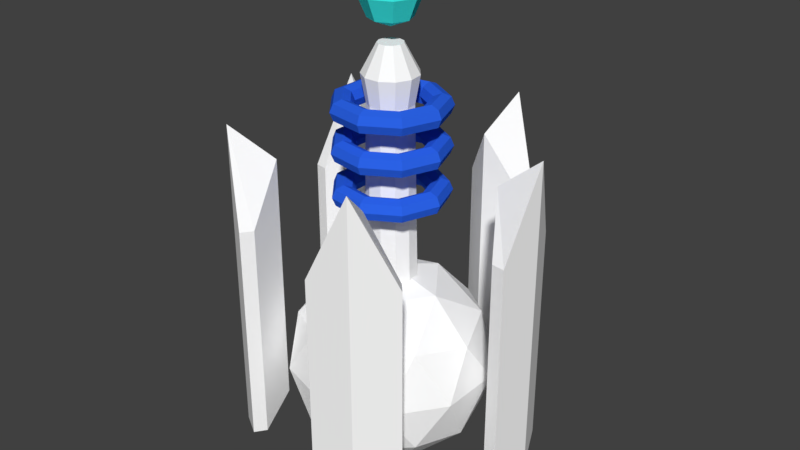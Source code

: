 # Source: Shield1.blend  (saved by Blender 2.78.0; exported with 4.5.12 LTS)
import bpy
from mathutils import Matrix  # noqa: F401  (used for matrix-valued properties, if any)

bpy.ops.wm.read_factory_settings(use_empty=True)
scene = bpy.context.scene
scene.name = 'Scene'

# ---- collections
col_collection_1 = bpy.data.collections.new('Collection 1'); scene.collection.children.link(col_collection_1)

# ---- materials (node trees are filled in below, after node groups)
mat_shield1 = bpy.data.materials.new('Shield1')
mat_shield1.alpha_threshold = 0.0
mat_shield1.use_transparent_shadow = False
mat_shield1.diffuse_color = (1.0, 1.0, 1.0, 1.0)
mat_shield1.roughness = 0.5
mat_shieldball = bpy.data.materials.new('ShieldBall')
mat_shieldball.alpha_threshold = 0.0
mat_shieldball.use_transparent_shadow = False
mat_shieldball.diffuse_color = (0.02469, 0.1241, 0.8, 1.0)
mat_shieldball.roughness = 0.5
mat_shieldball2 = bpy.data.materials.new('ShieldBall2')
mat_shieldball2.alpha_threshold = 0.0
mat_shieldball2.use_transparent_shadow = False
mat_shieldball2.diffuse_color = (0.04293, 0.8, 0.7547, 1.0)
mat_shieldball2.roughness = 0.5

# ---- material node trees

# ---- world
world_world = bpy.data.worlds.new('World'); scene.world = world_world
world_world.color = (0.05088, 0.05088, 0.05088)
world_world.use_sun_shadow = False
world_world.sun_shadow_jitter_overblur = 0.0
world_world.cycles.sampling_method = 'MANUAL'

# ---- meshes
me_cylinder_001 = bpy.data.meshes.new('Cylinder.001')
me_cylinder_001.from_pydata([(0.3832, 1.141e-07, 1.221), (0.3608, 1.141e-07, 1.275), (0.3066, 1.141e-07, 1.297), (0.2524, 1.141e-07, 1.275), (0.2299, 1.141e-07, 1.221), (0.2524, 1.141e-07, 1.166), (0.3066, 1.141e-07, 1.144), (0.3608, 1.141e-07, 1.166), (0.2936, 0.2463, 1.221), (0.2764, 0.2319, 1.275), (0.2349, 0.1971, 1.297), (0.1933, 0.1622, 1.275), (0.1761, 0.1478, 1.221), (0.1933, 0.1622, 1.166), (0.2349, 0.1971, 1.144), (0.2764, 0.2319, 1.166), (0.06655, 0.3774, 1.221), (0.06265, 0.3553, 1.275), (0.05324, 0.3019, 1.297), (0.04383, 0.2485, 1.275), (0.03993, 0.2264, 1.221), (0.04383, 0.2485, 1.166), (0.05324, 0.3019, 1.144), (0.06265, 0.3553, 1.166), (-0.1916, 0.3319, 1.221), (-0.1804, 0.3124, 1.275), (-0.1533, 0.2655, 1.297), (-0.1262, 0.2186, 1.275), (-0.115, 0.1991, 1.221), (-0.1262, 0.2186, 1.166), (-0.1533, 0.2655, 1.144), (-0.1804, 0.3124, 1.166), (-0.3601, 0.1311, 1.221), (-0.339, 0.1234, 1.275), (-0.2881, 0.1049, 1.297), (-0.2372, 0.08632, 1.275), (-0.2161, 0.07864, 1.221), (-0.2372, 0.08632, 1.166), (-0.2881, 0.1049, 1.144), (-0.339, 0.1234, 1.166), (-0.3601, -0.1311, 1.221), (-0.339, -0.1234, 1.275), (-0.2881, -0.1049, 1.297), (-0.2372, -0.08632, 1.275), (-0.2161, -0.07864, 1.221), (-0.2372, -0.08632, 1.166), (-0.2881, -0.1049, 1.144), (-0.339, -0.1234, 1.166), (-0.1916, -0.3319, 1.221), (-0.1804, -0.3124, 1.275), (-0.1533, -0.2655, 1.297), (-0.1262, -0.2186, 1.275), (-0.115, -0.1991, 1.221), (-0.1262, -0.2186, 1.166), (-0.1533, -0.2655, 1.144), (-0.1804, -0.3124, 1.166), (0.06655, -0.3774, 1.221), (0.06265, -0.3553, 1.275), (0.05324, -0.3019, 1.297), (0.04383, -0.2485, 1.275), (0.03993, -0.2264, 1.221), (0.04383, -0.2485, 1.166), (0.05324, -0.3019, 1.144), (0.06265, -0.3553, 1.166), (0.2936, -0.2463, 1.221), (0.2764, -0.2319, 1.275), (0.2349, -0.1971, 1.297), (0.1933, -0.1622, 1.275), (0.1761, -0.1478, 1.221), (0.1933, -0.1622, 1.166), (0.2349, -0.1971, 1.144), (0.2764, -0.2319, 1.166), (-1.385e-09, 0.1827, -0.4991), (-4.337e-09, 0.08263, 1.612), (0.0988, 0.1537, -0.4991), (0.04467, 0.06951, 1.612), (0.1662, 0.07591, -0.4991), (0.07516, 0.03432, 1.612), (0.1809, -0.02601, -0.4991), (0.08179, -0.01176, 1.612), (0.1381, -0.1197, -0.4991), (0.06245, -0.05411, 1.612), (0.05148, -0.1753, -0.4991), (0.02328, -0.07928, 1.612), (-0.05148, -0.1753, -0.4991), (-0.02328, -0.07928, 1.612), (-0.1381, -0.1197, -0.4991), (-0.06245, -0.05411, 1.612), (-0.1809, -0.02601, -0.4991), (-0.08179, -0.01176, 1.612), (-0.1662, 0.07591, -0.4991), (-0.07516, 0.03432, 1.612), (-0.0988, 0.1537, -0.4991), (-0.04467, 0.06951, 1.612), (-5.618e-09, 8.551e-11, -1.244), (0.4996, -0.363, -0.8626), (-0.1908, -0.5873, -0.8626), (-0.6175, 8.551e-11, -0.8626), (-0.1908, 0.5873, -0.8626), (0.4996, 0.363, -0.8626), (0.1908, -0.5873, -0.245), (-0.4996, -0.363, -0.245), (-0.4996, 0.363, -0.245), (0.1908, 0.5873, -0.245), (0.6175, 8.551e-11, -0.245), (-5.618e-09, 8.551e-11, 0.1366), (-0.1122, -0.3452, -1.141), (0.2937, -0.2133, -1.141), (0.1815, -0.5586, -0.9168), (0.5873, 8.551e-11, -0.9168), (0.2937, 0.2133, -1.141), (-0.363, 8.551e-11, -1.141), (-0.4751, -0.3452, -0.9168), (-0.1122, 0.3452, -1.141), (-0.4751, 0.3452, -0.9168), (0.1815, 0.5586, -0.9168), (0.6566, -0.2133, -0.5538), (0.6566, 0.2133, -0.5538), (-5.618e-09, -0.6904, -0.5538), (0.4058, -0.5586, -0.5538), (-0.6566, -0.2133, -0.5538), (-0.4058, -0.5586, -0.5538), (-0.4058, 0.5586, -0.5538), (-0.6566, 0.2133, -0.5538), (0.4058, 0.5586, -0.5538), (-5.618e-09, 0.6904, -0.5538), (0.4751, -0.3452, -0.1908), (-0.1815, -0.5586, -0.1908), (-0.5873, 8.551e-11, -0.1908), (-0.1815, 0.5586, -0.1908), (0.4751, 0.3452, -0.1908), (0.1122, -0.3452, 0.03352), (0.363, 8.551e-11, 0.03352), (-0.2937, -0.2133, 0.03352), (-0.2937, 0.2133, 0.03352), (0.1122, 0.3452, 0.03352), (-0.02791, 0.9795, -1.0), (-0.02791, 0.9795, 0.496), (0.5127, 0.8207, -1.0), (0.5127, 0.8207, 0.496), (0.8775, 0.4144, -1.0), (0.8775, 0.4144, 0.496), (0.9577, -0.1433, -1.0), (0.9577, -0.1433, 0.496), (0.6729, -0.7004, -1.0), (0.6729, -0.7004, 0.496), (0.1655, -0.9455, -1.0), (0.1655, -0.9455, 0.496), (-0.5382, -0.79, -1.0), (-0.5382, -0.79, 0.496), (-0.8835, -0.3447, -1.0), (-0.8835, -0.3447, 0.496), (0.3311, -0.6359, -0.8604), (0.3311, -0.6359, 0.8604), (-0.8807, 0.2566, -1.0), (-0.8807, 0.2566, 0.496), (-0.6117, 0.7517, -1.0), (-0.6117, 0.7517, 0.496), (-0.02791, 0.8877, -1.0), (0.4631, 0.7436, -1.0), (0.4631, 0.7436, 0.496), (-0.02791, 0.8877, 0.496), (0.7941, 0.3763, -1.0), (0.7941, 0.3763, 0.496), (0.8669, -0.1303, -1.0), (0.8669, -0.1303, 0.496), (0.6113, -0.6324, -1.0), (0.6113, -0.6324, 0.496), (0.1505, -0.855, -1.0), (0.1505, -0.855, 0.496), (-0.4845, -0.7156, -1.0), (-0.4845, -0.7156, 0.496), (-0.798, -0.3112, -1.0), (-0.798, -0.3112, 0.496), (0.4542, -0.8985, 1.089), (0.4542, -0.8985, -1.089), (-0.791, 0.2373, -1.0), (-0.791, 0.2373, 0.496), (-0.5467, 0.687, -1.0), (-0.5467, 0.687, 0.496), (0.9967, 0.1449, -1.089), (0.9967, 0.1449, 1.089), (0.7179, 0.1098, -0.8604), (0.7179, 0.1098, 0.8604), (0.2617, 0.9772, -1.089), (0.2617, 0.9772, 1.089), (0.1905, 0.7058, -0.8604), (0.1905, 0.7058, 0.8604), (-0.8145, 0.5462, -1.089), (-0.8145, 0.5462, 1.089), (-0.5722, 0.4016, -0.8604), (-0.5722, 0.4016, 0.8604), (-0.7759, -0.6202, -1.089), (-0.7759, -0.6202, 1.089), (-0.5484, -0.4377, -0.8604), (-0.5484, -0.4377, 0.8604), (0.1381, -0.1197, 1.425), (0.05148, -0.1753, 1.425), (-0.05148, -0.1753, 1.425), (-0.1381, -0.1197, 1.425), (-0.1809, -0.02601, 1.425), (-0.1662, 0.07591, 1.425), (0.09895, 0.09895, 2.041), (0.1399, 0.1399, 1.902), (0.09895, 0.09895, 1.762), (-0.0988, 0.1537, 1.425), (-1.385e-09, 0.1827, 1.425), (0.1399, -1.556e-07, 2.041), (0.1979, -1.497e-07, 1.902), (0.1399, -1.556e-07, 1.762), (-0.08085, 0.1258, 1.239), (-0.136, 0.06212, 1.239), (0.09895, -0.09895, 2.041), (0.1399, -0.1399, 1.902), (0.09895, -0.09895, 1.762), (-0.148, -0.02128, 1.239), (-0.113, -0.09793, 1.239), (6.185e-08, -0.1399, 2.041), (5.595e-08, -0.1979, 1.902), (6.185e-08, -0.1399, 1.762), (-0.04213, -0.1435, 1.239), (4.328e-08, -1.683e-07, 2.099), (-0.09895, -0.09895, 2.041), (-0.1399, -0.1399, 1.902), (-0.09895, -0.09895, 1.762), (0.04213, -0.1435, 1.239), (0.113, -0.09793, 1.239), (-0.1399, -1.556e-07, 2.041), (-0.1979, -1.497e-07, 1.902), (-0.1399, -1.556e-07, 1.762), (5.551e-08, -1.561e-07, 1.704), (0.148, -0.02128, 1.239), (-0.09895, 0.09895, 2.041), (-0.1399, 0.1399, 1.902), (-0.09895, 0.09895, 1.762), (0.136, 0.06212, 1.239), (0.08085, 0.1258, 1.239), (5.595e-08, 0.1399, 2.041), (5.595e-08, 0.1979, 1.902), (5.595e-08, 0.1399, 1.762), (-3.864e-09, 0.1495, 1.239), (0.1809, -0.02601, 1.425), (0.1662, 0.07591, 1.425), (0.0988, 0.1537, 1.425), (0.3832, 1.141e-07, 0.9586), (0.3608, 1.141e-07, 1.013), (0.3066, 1.141e-07, 1.035), (0.2524, 1.141e-07, 1.013), (0.2299, 1.141e-07, 0.9586), (0.2524, 1.141e-07, 0.9044), (0.3066, 1.141e-07, 0.8819), (0.3608, 1.141e-07, 0.9044), (0.2936, 0.2463, 0.9586), (0.2764, 0.2319, 1.013), (0.2349, 0.1971, 1.035), (0.1933, 0.1622, 1.013), (0.1761, 0.1478, 0.9586), (0.1933, 0.1622, 0.9044), (0.2349, 0.1971, 0.8819), (0.2764, 0.2319, 0.9044), (0.06655, 0.3774, 0.9586), (0.06265, 0.3553, 1.013), (0.05324, 0.3019, 1.035), (0.04383, 0.2485, 1.013), (0.03993, 0.2264, 0.9586), (0.04383, 0.2485, 0.9044), (0.05324, 0.3019, 0.8819), (0.06265, 0.3553, 0.9044), (-0.1916, 0.3319, 0.9586), (-0.1804, 0.3124, 1.013), (-0.1533, 0.2655, 1.035), (-0.1262, 0.2186, 1.013), (-0.115, 0.1991, 0.9586), (-0.1262, 0.2186, 0.9044), (-0.1533, 0.2655, 0.8819), (-0.1804, 0.3124, 0.9044), (-0.3601, 0.1311, 0.9586), (-0.339, 0.1234, 1.013), (-0.2881, 0.1049, 1.035), (-0.2372, 0.08632, 1.013), (-0.2161, 0.07864, 0.9586), (-0.2372, 0.08632, 0.9044), (-0.2881, 0.1049, 0.8819), (-0.339, 0.1234, 0.9044), (-0.3601, -0.1311, 0.9586), (-0.339, -0.1234, 1.013), (-0.2881, -0.1049, 1.035), (-0.2372, -0.08632, 1.013), (-0.2161, -0.07864, 0.9586), (-0.2372, -0.08632, 0.9044), (-0.2881, -0.1049, 0.8819), (-0.339, -0.1234, 0.9044), (-0.1916, -0.3319, 0.9586), (-0.1804, -0.3124, 1.013), (-0.1533, -0.2655, 1.035), (-0.1262, -0.2186, 1.013), (-0.115, -0.1991, 0.9586), (-0.1262, -0.2186, 0.9044), (-0.1533, -0.2655, 0.8819), (-0.1804, -0.3124, 0.9044), (0.06655, -0.3774, 0.9586), (0.06265, -0.3553, 1.013), (0.05324, -0.3019, 1.035), (0.04383, -0.2485, 1.013), (0.03993, -0.2264, 0.9586), (0.04383, -0.2485, 0.9044), (0.05324, -0.3019, 0.8819), (0.06265, -0.3553, 0.9044), (0.2936, -0.2463, 0.9586), (0.2764, -0.2319, 1.013), (0.2349, -0.1971, 1.035), (0.1933, -0.1622, 1.013), (0.1761, -0.1478, 0.9586), (0.1933, -0.1622, 0.9044), (0.2349, -0.1971, 0.8819), (0.2764, -0.2319, 0.9044), (0.3832, 1.141e-07, 0.6658), (0.3608, 1.141e-07, 0.72), (0.3066, 1.141e-07, 0.7424), (0.2524, 1.141e-07, 0.72), (0.2299, 1.141e-07, 0.6658), (0.2524, 1.141e-07, 0.6116), (0.3066, 1.141e-07, 0.5892), (0.3608, 1.141e-07, 0.6116), (0.2936, 0.2463, 0.6658), (0.2764, 0.2319, 0.72), (0.2349, 0.1971, 0.7424), (0.1933, 0.1622, 0.72), (0.1761, 0.1478, 0.6658), (0.1933, 0.1622, 0.6116), (0.2349, 0.1971, 0.5892), (0.2764, 0.2319, 0.6116), (0.06655, 0.3774, 0.6658), (0.06265, 0.3553, 0.72), (0.05324, 0.3019, 0.7424), (0.04383, 0.2485, 0.72), (0.03993, 0.2264, 0.6658), (0.04383, 0.2485, 0.6116), (0.05324, 0.3019, 0.5892), (0.06265, 0.3553, 0.6116), (-0.1916, 0.3319, 0.6658), (-0.1804, 0.3124, 0.72), (-0.1533, 0.2655, 0.7424), (-0.1262, 0.2186, 0.72), (-0.115, 0.1991, 0.6658), (-0.1262, 0.2186, 0.6116), (-0.1533, 0.2655, 0.5892), (-0.1804, 0.3124, 0.6116), (-0.3601, 0.1311, 0.6658), (-0.339, 0.1234, 0.72), (-0.2881, 0.1049, 0.7424), (-0.2372, 0.08632, 0.72), (-0.2161, 0.07864, 0.6658), (-0.2372, 0.08632, 0.6116), (-0.2881, 0.1049, 0.5892), (-0.339, 0.1234, 0.6116), (-0.3601, -0.1311, 0.6658), (-0.339, -0.1234, 0.72), (-0.2881, -0.1049, 0.7424), (-0.2372, -0.08632, 0.72), (-0.2161, -0.07864, 0.6658), (-0.2372, -0.08632, 0.6116), (-0.2881, -0.1049, 0.5892), (-0.339, -0.1234, 0.6116), (-0.1916, -0.3319, 0.6658), (-0.1804, -0.3124, 0.72), (-0.1533, -0.2655, 0.7424), (-0.1262, -0.2186, 0.72), (-0.115, -0.1991, 0.6658), (-0.1262, -0.2186, 0.6116), (-0.1533, -0.2655, 0.5892), (-0.1804, -0.3124, 0.6116), (0.06655, -0.3774, 0.6658), (0.06265, -0.3553, 0.72), (0.05324, -0.3019, 0.7424), (0.04383, -0.2485, 0.72), (0.03993, -0.2264, 0.6658), (0.04383, -0.2485, 0.6116), (0.05324, -0.3019, 0.5892), (0.06265, -0.3553, 0.6116), (0.2936, -0.2463, 0.6658), (0.2764, -0.2319, 0.72), (0.2349, -0.1971, 0.7424), (0.1933, -0.1622, 0.72), (0.1761, -0.1478, 0.6658), (0.1933, -0.1622, 0.6116), (0.2349, -0.1971, 0.5892), (0.2764, -0.2319, 0.6116)], [], [(0, 8, 9, 1), (1, 9, 10, 2), (2, 10, 11, 3), (3, 11, 12, 4), (4, 12, 13, 5), (5, 13, 14, 6), (6, 14, 15, 7), (0, 7, 15, 8), (8, 16, 17, 9), (9, 17, 18, 10), (10, 18, 19, 11), (11, 19, 20, 12), (12, 20, 21, 13), (13, 21, 22, 14), (14, 22, 23, 15), (15, 23, 16, 8), (16, 24, 25, 17), (17, 25, 26, 18), (18, 26, 27, 19), (19, 27, 28, 20), (20, 28, 29, 21), (21, 29, 30, 22), (22, 30, 31, 23), (23, 31, 24, 16), (24, 32, 33, 25), (25, 33, 34, 26), (26, 34, 35, 27), (27, 35, 36, 28), (28, 36, 37, 29), (29, 37, 38, 30), (30, 38, 39, 31), (31, 39, 32, 24), (32, 40, 41, 33), (33, 41, 42, 34), (34, 42, 43, 35), (35, 43, 44, 36), (36, 44, 45, 37), (37, 45, 46, 38), (38, 46, 47, 39), (39, 47, 40, 32), (40, 48, 49, 41), (41, 49, 50, 42), (42, 50, 51, 43), (43, 51, 52, 44), (44, 52, 53, 45), (45, 53, 54, 46), (46, 54, 55, 47), (47, 55, 48, 40), (48, 56, 57, 49), (49, 57, 58, 50), (50, 58, 59, 51), (51, 59, 60, 52), (52, 60, 61, 53), (53, 61, 62, 54), (54, 62, 63, 55), (55, 63, 56, 48), (56, 64, 65, 57), (57, 65, 66, 58), (58, 66, 67, 59), (59, 67, 68, 60), (60, 68, 69, 61), (61, 69, 70, 62), (62, 70, 71, 63), (63, 71, 64, 56), (64, 0, 1, 65), (65, 1, 2, 66), (66, 2, 3, 67), (67, 3, 4, 68), (68, 4, 5, 69), (69, 5, 6, 70), (70, 6, 7, 71), (71, 7, 0, 64), (206, 73, 75, 243), (243, 75, 77, 242), (242, 77, 79, 241), (241, 79, 81, 196), (196, 81, 83, 197), (197, 83, 85, 198), (198, 85, 87, 199), (199, 87, 89, 200), (200, 89, 91, 201), (75, 73, 93, 91, 89, 87, 85, 83, 81, 79, 77), (201, 91, 93, 205), (205, 93, 73, 206), (72, 74, 76, 78, 80, 82, 84, 86, 88, 90, 92), (94, 107, 106), (95, 107, 109), (94, 106, 111), (94, 111, 113), (94, 113, 110), (95, 109, 116), (96, 108, 118), (97, 112, 120), (98, 114, 122), (99, 115, 124), (95, 116, 119), (96, 118, 121), (97, 120, 123), (98, 122, 125), (99, 124, 117), (100, 126, 131), (101, 127, 133), (102, 128, 134), (103, 129, 135), (104, 130, 132), (132, 135, 105), (132, 130, 135), (130, 103, 135), (135, 134, 105), (135, 129, 134), (129, 102, 134), (134, 133, 105), (134, 128, 133), (128, 101, 133), (133, 131, 105), (133, 127, 131), (127, 100, 131), (131, 132, 105), (131, 126, 132), (126, 104, 132), (117, 130, 104), (117, 124, 130), (124, 103, 130), (125, 129, 103), (125, 122, 129), (122, 102, 129), (123, 128, 102), (123, 120, 128), (120, 101, 128), (121, 127, 101), (121, 118, 127), (118, 100, 127), (119, 126, 100), (119, 116, 126), (116, 104, 126), (124, 125, 103), (124, 115, 125), (115, 98, 125), (122, 123, 102), (122, 114, 123), (114, 97, 123), (120, 121, 101), (120, 112, 121), (112, 96, 121), (118, 119, 100), (118, 108, 119), (108, 95, 119), (116, 117, 104), (116, 109, 117), (109, 99, 117), (110, 115, 99), (110, 113, 115), (113, 98, 115), (113, 114, 98), (113, 111, 114), (111, 97, 114), (111, 112, 97), (111, 106, 112), (106, 96, 112), (109, 110, 99), (109, 107, 110), (107, 94, 110), (106, 108, 96), (106, 107, 108), (107, 95, 108), (184, 185, 139, 138), (143, 181, 183, 165), (180, 181, 143, 142), (139, 185, 187, 160), (175, 174, 147, 146), (154, 188, 190, 176), (192, 193, 151, 150), (137, 136, 158, 161), (146, 147, 169, 168), (144, 166, 167, 145), (188, 189, 157, 156), (147, 174, 153, 169), (157, 189, 191, 179), (190, 191, 177, 176), (148, 170, 171, 149), (136, 137, 185, 184), (168, 169, 153, 152), (159, 160, 187, 186), (154, 176, 177, 155), (140, 141, 181, 180), (150, 151, 173, 172), (144, 145, 174, 175), (192, 150, 172, 194), (164, 165, 183, 182), (193, 149, 171, 195), (175, 146, 168, 152), (188, 156, 178, 190), (174, 145, 167, 153), (189, 155, 177, 191), (180, 142, 164, 182), (138, 139, 160, 159), (184, 138, 159, 186), (181, 141, 163, 183), (140, 162, 163, 141), (185, 137, 161, 187), (156, 157, 179, 178), (142, 143, 165, 164), (194, 195, 171, 170), (136, 184, 186, 158), (152, 153, 167, 166), (140, 180, 182, 162), (182, 183, 163, 162), (144, 175, 152, 166), (186, 187, 161, 158), (178, 179, 191, 190), (154, 155, 189, 188), (172, 173, 195, 194), (151, 193, 195, 173), (148, 192, 194, 170), (148, 149, 193, 192), (230, 239, 204), (238, 237, 202, 203), (239, 238, 203, 204), (237, 221, 202), (203, 202, 207, 208), (204, 203, 208, 209), (202, 221, 207), (230, 204, 209), (230, 209, 214), (208, 207, 212, 213), (209, 208, 213, 214), (207, 221, 212), (230, 214, 219), (213, 212, 217, 218), (214, 213, 218, 219), (212, 221, 217), (230, 219, 224), (218, 217, 222, 223), (219, 218, 223, 224), (217, 221, 222), (230, 224, 229), (223, 222, 227, 228), (224, 223, 228, 229), (222, 221, 227), (227, 221, 232), (230, 229, 234), (228, 227, 232, 233), (229, 228, 233, 234), (234, 233, 238, 239), (232, 221, 237), (230, 234, 239), (233, 232, 237, 238), (92, 210, 240, 72), (90, 211, 210, 92), (88, 215, 211, 90), (86, 216, 215, 88), (84, 220, 216, 86), (82, 225, 220, 84), (80, 226, 225, 82), (78, 231, 226, 80), (76, 235, 231, 78), (74, 236, 235, 76), (72, 240, 236, 74), (210, 205, 206, 240), (211, 201, 205, 210), (215, 200, 201, 211), (216, 199, 200, 215), (220, 198, 199, 216), (225, 197, 198, 220), (226, 196, 197, 225), (231, 241, 196, 226), (235, 242, 241, 231), (236, 243, 242, 235), (240, 206, 243, 236), (244, 252, 253, 245), (245, 253, 254, 246), (246, 254, 255, 247), (247, 255, 256, 248), (248, 256, 257, 249), (249, 257, 258, 250), (250, 258, 259, 251), (244, 251, 259, 252), (252, 260, 261, 253), (253, 261, 262, 254), (254, 262, 263, 255), (255, 263, 264, 256), (256, 264, 265, 257), (257, 265, 266, 258), (258, 266, 267, 259), (259, 267, 260, 252), (260, 268, 269, 261), (261, 269, 270, 262), (262, 270, 271, 263), (263, 271, 272, 264), (264, 272, 273, 265), (265, 273, 274, 266), (266, 274, 275, 267), (267, 275, 268, 260), (268, 276, 277, 269), (269, 277, 278, 270), (270, 278, 279, 271), (271, 279, 280, 272), (272, 280, 281, 273), (273, 281, 282, 274), (274, 282, 283, 275), (275, 283, 276, 268), (276, 284, 285, 277), (277, 285, 286, 278), (278, 286, 287, 279), (279, 287, 288, 280), (280, 288, 289, 281), (281, 289, 290, 282), (282, 290, 291, 283), (283, 291, 284, 276), (284, 292, 293, 285), (285, 293, 294, 286), (286, 294, 295, 287), (287, 295, 296, 288), (288, 296, 297, 289), (289, 297, 298, 290), (290, 298, 299, 291), (291, 299, 292, 284), (292, 300, 301, 293), (293, 301, 302, 294), (294, 302, 303, 295), (295, 303, 304, 296), (296, 304, 305, 297), (297, 305, 306, 298), (298, 306, 307, 299), (299, 307, 300, 292), (300, 308, 309, 301), (301, 309, 310, 302), (302, 310, 311, 303), (303, 311, 312, 304), (304, 312, 313, 305), (305, 313, 314, 306), (306, 314, 315, 307), (307, 315, 308, 300), (308, 244, 245, 309), (309, 245, 246, 310), (310, 246, 247, 311), (311, 247, 248, 312), (312, 248, 249, 313), (313, 249, 250, 314), (314, 250, 251, 315), (315, 251, 244, 308), (316, 324, 325, 317), (317, 325, 326, 318), (318, 326, 327, 319), (319, 327, 328, 320), (320, 328, 329, 321), (321, 329, 330, 322), (322, 330, 331, 323), (316, 323, 331, 324), (324, 332, 333, 325), (325, 333, 334, 326), (326, 334, 335, 327), (327, 335, 336, 328), (328, 336, 337, 329), (329, 337, 338, 330), (330, 338, 339, 331), (331, 339, 332, 324), (332, 340, 341, 333), (333, 341, 342, 334), (334, 342, 343, 335), (335, 343, 344, 336), (336, 344, 345, 337), (337, 345, 346, 338), (338, 346, 347, 339), (339, 347, 340, 332), (340, 348, 349, 341), (341, 349, 350, 342), (342, 350, 351, 343), (343, 351, 352, 344), (344, 352, 353, 345), (345, 353, 354, 346), (346, 354, 355, 347), (347, 355, 348, 340), (348, 356, 357, 349), (349, 357, 358, 350), (350, 358, 359, 351), (351, 359, 360, 352), (352, 360, 361, 353), (353, 361, 362, 354), (354, 362, 363, 355), (355, 363, 356, 348), (356, 364, 365, 357), (357, 365, 366, 358), (358, 366, 367, 359), (359, 367, 368, 360), (360, 368, 369, 361), (361, 369, 370, 362), (362, 370, 371, 363), (363, 371, 364, 356), (364, 372, 373, 365), (365, 373, 374, 366), (366, 374, 375, 367), (367, 375, 376, 368), (368, 376, 377, 369), (369, 377, 378, 370), (370, 378, 379, 371), (371, 379, 372, 364), (372, 380, 381, 373), (373, 381, 382, 374), (374, 382, 383, 375), (375, 383, 384, 376), (376, 384, 385, 377), (377, 385, 386, 378), (378, 386, 387, 379), (379, 387, 380, 372), (380, 316, 317, 381), (381, 317, 318, 382), (382, 318, 319, 383), (383, 319, 320, 384), (384, 320, 321, 385), (385, 321, 322, 386), (386, 322, 323, 387), (387, 323, 316, 380)])
me_cylinder_001.polygons.foreach_set('material_index', [1, 1, 1, 1, 1, 1, 1, 1, 1, 1, 1, 1, 1, 1, 1, 1, 1, 1, 1, 1, 1, 1, 1, 1, 1, 1, 1, 1, 1, 1, 1, 1, 1, 1, 1, 1, 1, 1, 1, 1, 1, 1, 1, 1, 1, 1, 1, 1, 1, 1, 1, 1, 1, 1, 1, 1, 1, 1, 1, 1, 1, 1, 1, 1, 1, 1, 1, 1, 1, 1, 1, 1, 0, 0, 0, 0, 0, 0, 0, 0, 0, 0, 0, 0, 0, 0, 0, 0, 0, 0, 0, 0, 0, 0, 0, 0, 0, 0, 0, 0, 0, 0, 0, 0, 0, 0, 0, 0, 0, 0, 0, 0, 0, 0, 0, 0, 0, 0, 0, 0, 0, 0, 0, 0, 0, 0, 0, 0, 0, 0, 0, 0, 0, 0, 0, 0, 0, 0, 0, 0, 0, 0, 0, 0, 0, 0, 0, 0, 0, 0, 0, 0, 0, 0, 0, 0, 0, 0, 0, 0, 0, 0, 0, 0, 0, 0, 0, 0, 0, 0, 0, 0, 0, 0, 0, 0, 0, 0, 0, 0, 0, 0, 0, 0, 0, 0, 0, 0, 0, 0, 0, 0, 0, 0, 0, 0, 0, 0, 0, 0, 0, 0, 0, 0, 0, 0, 0, 0, 0, 0, 0, 0, 0, 0, 0, 2, 2, 2, 2, 2, 2, 2, 2, 2, 2, 2, 2, 2, 2, 2, 2, 2, 2, 2, 2, 2, 2, 2, 2, 2, 2, 2, 2, 2, 2, 2, 2, 0, 0, 0, 0, 0, 0, 0, 0, 0, 0, 0, 0, 0, 0, 0, 0, 0, 0, 0, 0, 0, 0, 1, 1, 1, 1, 1, 1, 1, 1, 1, 1, 1, 1, 1, 1, 1, 1, 1, 1, 1, 1, 1, 1, 1, 1, 1, 1, 1, 1, 1, 1, 1, 1, 1, 1, 1, 1, 1, 1, 1, 1, 1, 1, 1, 1, 1, 1, 1, 1, 1, 1, 1, 1, 1, 1, 1, 1, 1, 1, 1, 1, 1, 1, 1, 1, 1, 1, 1, 1, 1, 1, 1, 1, 1, 1, 1, 1, 1, 1, 1, 1, 1, 1, 1, 1, 1, 1, 1, 1, 1, 1, 1, 1, 1, 1, 1, 1, 1, 1, 1, 1, 1, 1, 1, 1, 1, 1, 1, 1, 1, 1, 1, 1, 1, 1, 1, 1, 1, 1, 1, 1, 1, 1, 1, 1, 1, 1, 1, 1, 1, 1, 1, 1, 1, 1, 1, 1, 1, 1, 1, 1, 1, 1, 1, 1])
_uv = me_cylinder_001.uv_layers.new(name='UVMap')
_uv.uv.foreach_set('vector', [0.0, 0.0, 1.0, 0.0, 1.0, 1.0, 0.0, 1.0, 0.0, 0.0, 1.0, 0.0, 1.0, 1.0, 0.0, 1.0, 0.0, 0.0, 1.0, 0.0, 1.0, 1.0, 0.0, 1.0, 0.0, 0.0, 1.0, 0.0, 1.0, 1.0, 0.0, 1.0, 0.0, 0.0, 1.0, 0.0, 1.0, 1.0, 0.0, 1.0, 0.0, 0.0, 1.0, 0.0, 1.0, 1.0, 0.0, 1.0, 0.0, 0.0, 1.0, 0.0, 1.0, 1.0, 0.0, 1.0, 0.0, 0.0, 1.0, 0.0, 1.0, 1.0, 0.0, 1.0, 0.0, 0.0, 1.0, 0.0, 1.0, 1.0, 0.0, 1.0, 0.0, 0.0, 1.0, 0.0, 1.0, 1.0, 0.0, 1.0, 0.0, 0.0, 1.0, 0.0, 1.0, 1.0, 0.0, 1.0, 0.0, 0.0, 1.0, 0.0, 1.0, 1.0, 0.0, 1.0, 0.0, 0.0, 1.0, 0.0, 1.0, 1.0, 0.0, 1.0, 0.0, 0.0, 1.0, 0.0, 1.0, 1.0, 0.0, 1.0, 0.0, 0.0, 1.0, 0.0, 1.0, 1.0, 0.0, 1.0, 0.0, 0.0, 1.0, 0.0, 1.0, 1.0, 0.0, 1.0, 0.0, 0.0, 1.0, 0.0, 1.0, 1.0, 0.0, 1.0, 0.0, 0.0, 1.0, 0.0, 1.0, 1.0, 0.0, 1.0, 0.0, 0.0, 1.0, 0.0, 1.0, 1.0, 0.0, 1.0, 0.0, 0.0, 1.0, 0.0, 1.0, 1.0, 0.0, 1.0, 0.0, 0.0, 1.0, 0.0, 1.0, 1.0, 0.0, 1.0, 0.0, 0.0, 1.0, 0.0, 1.0, 1.0, 0.0, 1.0, 0.0, 0.0, 1.0, 0.0, 1.0, 1.0, 0.0, 1.0, 0.0, 0.0, 1.0, 0.0, 1.0, 1.0, 0.0, 1.0, 0.0, 0.0, 1.0, 0.0, 1.0, 1.0, 0.0, 1.0, 0.0, 0.0, 1.0, 0.0, 1.0, 1.0, 0.0, 1.0, 0.0, 0.0, 1.0, 0.0, 1.0, 1.0, 0.0, 1.0, 0.0, 0.0, 1.0, 0.0, 1.0, 1.0, 0.0, 1.0, 0.0, 0.0, 1.0, 0.0, 1.0, 1.0, 0.0, 1.0, 0.0, 0.0, 1.0, 0.0, 1.0, 1.0, 0.0, 1.0, 0.0, 0.0, 1.0, 0.0, 1.0, 1.0, 0.0, 1.0, 0.0, 0.0, 1.0, 0.0, 1.0, 1.0, 0.0, 1.0, 0.0, 0.0, 1.0, 0.0, 1.0, 1.0, 0.0, 1.0, 0.0, 0.0, 1.0, 0.0, 1.0, 1.0, 0.0, 1.0, 0.0, 0.0, 1.0, 0.0, 1.0, 1.0, 0.0, 1.0, 0.0, 0.0, 1.0, 0.0, 1.0, 1.0, 0.0, 1.0, 0.0, 0.0, 1.0, 0.0, 1.0, 1.0, 0.0, 1.0, 0.0, 0.0, 1.0, 0.0, 1.0, 1.0, 0.0, 1.0, 0.0, 0.0, 1.0, 0.0, 1.0, 1.0, 0.0, 1.0, 0.0, 0.0, 1.0, 0.0, 1.0, 1.0, 0.0, 1.0, 0.0, 0.0, 1.0, 0.0, 1.0, 1.0, 0.0, 1.0, 0.0, 0.0, 1.0, 0.0, 1.0, 1.0, 0.0, 1.0, 0.0, 0.0, 1.0, 0.0, 1.0, 1.0, 0.0, 1.0, 0.0, 0.0, 1.0, 0.0, 1.0, 1.0, 0.0, 1.0, 0.0, 0.0, 1.0, 0.0, 1.0, 1.0, 0.0, 1.0, 0.0, 0.0, 1.0, 0.0, 1.0, 1.0, 0.0, 1.0, 0.0, 0.0, 1.0, 0.0, 1.0, 1.0, 0.0, 1.0, 0.0, 0.0, 1.0, 0.0, 1.0, 1.0, 0.0, 1.0, 0.0, 0.0, 1.0, 0.0, 1.0, 1.0, 0.0, 1.0, 0.0, 0.0, 1.0, 0.0, 1.0, 1.0, 0.0, 1.0, 0.0, 0.0, 1.0, 0.0, 1.0, 1.0, 0.0, 1.0, 0.0, 0.0, 1.0, 0.0, 1.0, 1.0, 0.0, 1.0, 0.0, 0.0, 1.0, 0.0, 1.0, 1.0, 0.0, 1.0, 0.0, 0.0, 1.0, 0.0, 1.0, 1.0, 0.0, 1.0, 0.0, 0.0, 1.0, 0.0, 1.0, 1.0, 0.0, 1.0, 0.0, 0.0, 1.0, 0.0, 1.0, 1.0, 0.0, 1.0, 0.0, 0.0, 1.0, 0.0, 1.0, 1.0, 0.0, 1.0, 0.0, 0.0, 1.0, 0.0, 1.0, 1.0, 0.0, 1.0, 0.0, 0.0, 1.0, 0.0, 1.0, 1.0, 0.0, 1.0, 0.0, 0.0, 1.0, 0.0, 1.0, 1.0, 0.0, 1.0, 0.0, 0.0, 1.0, 0.0, 1.0, 1.0, 0.0, 1.0, 0.0, 0.0, 1.0, 0.0, 1.0, 1.0, 0.0, 1.0, 0.0, 0.0, 1.0, 0.0, 1.0, 1.0, 0.0, 1.0, 0.0, 0.0, 1.0, 0.0, 1.0, 1.0, 0.0, 1.0, 0.0, 0.0, 1.0, 0.0, 1.0, 1.0, 0.0, 1.0, 0.0, 0.0, 1.0, 0.0, 1.0, 1.0, 0.0, 1.0, 0.0, 0.0, 1.0, 0.0, 1.0, 1.0, 0.0, 1.0, 0.0, 0.0, 1.0, 0.0, 1.0, 1.0, 0.0, 1.0, 0.0, 0.0, 1.0, 0.0, 1.0, 1.0, 0.0, 1.0, 0.0, 0.0, 1.0, 0.0, 1.0, 1.0, 0.0, 1.0, 0.0, 0.0, 1.0, 0.0, 1.0, 1.0, 0.0, 1.0, 0.0, 0.0, 1.0, 0.0, 1.0, 1.0, 0.0, 1.0, 0.0, 0.0, 1.0, 0.0, 1.0, 1.0, 0.0, 1.0, 0.0, 0.0, 1.0, 0.0, 1.0, 1.0, 0.0, 1.0, 0.0, 0.0, 1.0, 0.0, 1.0, 1.0, 0.0, 1.0, 0.0, 0.0, 1.0, 0.0, 1.0, 1.0, 0.0, 1.0, 0.0, 0.0, 1.0, 0.0, 1.0, 1.0, 0.0, 1.0, 0.0, 0.0, 1.0, 0.0, 1.0, 1.0, 0.0, 1.0, 0.0, 0.0, 1.0, 0.0, 1.0, 1.0, 0.0, 1.0, 0.0, 0.0, 1.0, 0.0, 1.0, 1.0, 0.0, 1.0, 0.0, 0.0, 1.0, 0.0, 1.0, 1.0, 0.0, 1.0, 0.5, 1.0, 0.7703, 0.9206, 0.9548, 0.7077, 0.9949, 0.4288, 0.8779, 0.1726, 0.6409, 0.02025, 0.3591, 0.02025, 0.1221, 0.1726, 0.005089, 0.4288, 0.04518, 0.7077, 0.2297, 0.9206, 0.0, 0.0, 1.0, 0.0, 1.0, 1.0, 0.0, 1.0, 0.0, 0.0, 1.0, 0.0, 1.0, 1.0, 0.0, 1.0, 0.5, 1.0, 0.7703, 0.9206, 0.9548, 0.7077, 0.9949, 0.4288, 0.8779, 0.1726, 0.6409, 0.02025, 0.3591, 0.02025, 0.1221, 0.1726, 0.005089, 0.4288, 0.04518, 0.7077, 0.2297, 0.9206, 0.0, 0.0, 1.0, 0.0, 1.0, 1.0, 0.0, 0.0, 1.0, 0.0, 1.0, 1.0, 0.0, 0.0, 1.0, 0.0, 1.0, 1.0, 0.0, 0.0, 1.0, 0.0, 1.0, 1.0, 0.0, 0.0, 1.0, 0.0, 1.0, 1.0, 0.0, 0.0, 1.0, 0.0, 1.0, 1.0, 0.0, 0.0, 1.0, 0.0, 1.0, 1.0, 0.0, 0.0, 1.0, 0.0, 1.0, 1.0, 0.0, 0.0, 1.0, 0.0, 1.0, 1.0, 0.0, 0.0, 1.0, 0.0, 1.0, 1.0, 0.0, 0.0, 1.0, 0.0, 1.0, 1.0, 0.0, 0.0, 1.0, 0.0, 1.0, 1.0, 0.0, 0.0, 1.0, 0.0, 1.0, 1.0, 0.0, 0.0, 1.0, 0.0, 1.0, 1.0, 0.0, 0.0, 1.0, 0.0, 1.0, 1.0, 0.0, 0.0, 1.0, 0.0, 1.0, 1.0, 0.0, 0.0, 1.0, 0.0, 1.0, 1.0, 0.0, 0.0, 1.0, 0.0, 1.0, 1.0, 0.0, 0.0, 1.0, 0.0, 1.0, 1.0, 0.0, 0.0, 1.0, 0.0, 1.0, 1.0, 0.0, 0.0, 1.0, 0.0, 1.0, 1.0, 0.0, 0.0, 1.0, 0.0, 1.0, 1.0, 0.0, 0.0, 1.0, 0.0, 1.0, 1.0, 0.0, 0.0, 1.0, 0.0, 1.0, 1.0, 0.0, 0.0, 1.0, 0.0, 1.0, 1.0, 0.0, 0.0, 1.0, 0.0, 1.0, 1.0, 0.0, 0.0, 1.0, 0.0, 1.0, 1.0, 0.0, 0.0, 1.0, 0.0, 1.0, 1.0, 0.0, 0.0, 1.0, 0.0, 1.0, 1.0, 0.0, 0.0, 1.0, 0.0, 1.0, 1.0, 0.0, 0.0, 1.0, 0.0, 1.0, 1.0, 0.0, 0.0, 1.0, 0.0, 1.0, 1.0, 0.0, 0.0, 1.0, 0.0, 1.0, 1.0, 0.0, 0.0, 1.0, 0.0, 1.0, 1.0, 0.0, 0.0, 1.0, 0.0, 1.0, 1.0, 0.0, 0.0, 1.0, 0.0, 1.0, 1.0, 0.0, 0.0, 1.0, 0.0, 1.0, 1.0, 0.0, 0.0, 1.0, 0.0, 1.0, 1.0, 0.0, 0.0, 1.0, 0.0, 1.0, 1.0, 0.0, 0.0, 1.0, 0.0, 1.0, 1.0, 0.0, 0.0, 1.0, 0.0, 1.0, 1.0, 0.0, 0.0, 1.0, 0.0, 1.0, 1.0, 0.0, 0.0, 1.0, 0.0, 1.0, 1.0, 0.0, 0.0, 1.0, 0.0, 1.0, 1.0, 0.0, 0.0, 1.0, 0.0, 1.0, 1.0, 0.0, 0.0, 1.0, 0.0, 1.0, 1.0, 0.0, 0.0, 1.0, 0.0, 1.0, 1.0, 0.0, 0.0, 1.0, 0.0, 1.0, 1.0, 0.0, 0.0, 1.0, 0.0, 1.0, 1.0, 0.0, 0.0, 1.0, 0.0, 1.0, 1.0, 0.0, 0.0, 1.0, 0.0, 1.0, 1.0, 0.0, 0.0, 1.0, 0.0, 1.0, 1.0, 0.0, 0.0, 1.0, 0.0, 1.0, 1.0, 0.0, 0.0, 1.0, 0.0, 1.0, 1.0, 0.0, 0.0, 1.0, 0.0, 1.0, 1.0, 0.0, 0.0, 1.0, 0.0, 1.0, 1.0, 0.0, 0.0, 1.0, 0.0, 1.0, 1.0, 0.0, 0.0, 1.0, 0.0, 1.0, 1.0, 0.0, 0.0, 1.0, 0.0, 1.0, 1.0, 0.0, 0.0, 1.0, 0.0, 1.0, 1.0, 0.0, 0.0, 1.0, 0.0, 1.0, 1.0, 0.0, 0.0, 1.0, 0.0, 1.0, 1.0, 0.0, 0.0, 1.0, 0.0, 1.0, 1.0, 0.0, 0.0, 1.0, 0.0, 1.0, 1.0, 0.0, 0.0, 1.0, 0.0, 1.0, 1.0, 0.0, 0.0, 1.0, 0.0, 1.0, 1.0, 0.0, 0.0, 1.0, 0.0, 1.0, 1.0, 0.0, 0.0, 1.0, 0.0, 1.0, 1.0, 0.0, 0.0, 1.0, 0.0, 1.0, 1.0, 0.0, 0.0, 1.0, 0.0, 1.0, 1.0, 0.0, 0.0, 1.0, 0.0, 1.0, 1.0, 0.0, 0.0, 1.0, 0.0, 1.0, 1.0, 0.0, 0.0, 1.0, 0.0, 1.0, 1.0, 0.0, 0.0, 1.0, 0.0, 1.0, 1.0, 0.0, 0.0, 1.0, 0.0, 1.0, 1.0, 0.0, 0.0, 1.0, 0.0, 1.0, 1.0, 0.0, 0.0, 1.0, 0.0, 1.0, 1.0, 0.0, 0.0, 1.0, 0.0, 1.0, 1.0, 0.0, 0.0, 1.0, 0.0, 1.0, 1.0, 0.0, 0.0, 1.0, 0.0, 1.0, 1.0, 0.0, 0.0, 1.0, 0.0, 1.0, 1.0, 0.0, 1.0, 0.0, 0.0, 1.0, 0.0, 1.0, 1.0, 0.0, 1.0, 0.0, 0.0, 1.0, 0.0, 1.0, 1.0, 0.0, 1.0, 0.0, 0.0, 1.0, 0.0, 1.0, 1.0, 0.0, 1.0, 0.0, 0.0, 1.0, 0.0, 1.0, 1.0, 0.0, 1.0, 0.0, 0.0, 1.0, 0.0, 1.0, 1.0, 0.0, 1.0, 0.0, 0.0, 1.0, 0.0, 1.0, 1.0, 0.0, 1.0, 0.0, 0.0, 1.0, 0.0, 1.0, 1.0, 0.0, 1.0, 0.0, 0.0, 1.0, 0.0, 1.0, 1.0, 0.0, 1.0, 0.0, 0.0, 1.0, 0.0, 1.0, 1.0, 0.0, 1.0, 0.0, 0.0, 1.0, 0.0, 1.0, 1.0, 0.0, 1.0, 0.0, 0.0, 1.0, 0.0, 1.0, 1.0, 0.0, 1.0, 0.0, 0.0, 1.0, 0.0, 1.0, 1.0, 0.0, 1.0, 0.0, 0.0, 1.0, 0.0, 1.0, 1.0, 0.0, 1.0, 0.0, 0.0, 1.0, 0.0, 1.0, 1.0, 0.0, 1.0, 0.0, 0.0, 1.0, 0.0, 1.0, 1.0, 0.0, 1.0, 0.0, 0.0, 1.0, 0.0, 1.0, 1.0, 0.0, 1.0, 0.0, 0.0, 1.0, 0.0, 1.0, 1.0, 0.0, 1.0, 0.0, 0.0, 1.0, 0.0, 1.0, 1.0, 0.0, 1.0, 0.0, 0.0, 1.0, 0.0, 1.0, 1.0, 0.0, 1.0, 0.0, 0.0, 1.0, 0.0, 1.0, 1.0, 0.0, 1.0, 0.0, 0.0, 1.0, 0.0, 1.0, 1.0, 0.0, 1.0, 0.0, 0.0, 1.0, 0.0, 1.0, 1.0, 0.0, 1.0, 0.0, 0.0, 1.0, 0.0, 1.0, 1.0, 0.0, 1.0, 0.0, 0.0, 1.0, 0.0, 1.0, 1.0, 0.0, 1.0, 0.0, 0.0, 1.0, 0.0, 1.0, 1.0, 0.0, 1.0, 0.0, 0.0, 1.0, 0.0, 1.0, 1.0, 0.0, 1.0, 0.0, 0.0, 1.0, 0.0, 1.0, 1.0, 0.0, 1.0, 0.0, 0.0, 1.0, 0.0, 1.0, 1.0, 0.0, 1.0, 0.0, 0.0, 1.0, 0.0, 1.0, 1.0, 0.0, 1.0, 0.0, 0.0, 1.0, 0.0, 1.0, 1.0, 0.0, 1.0, 0.0, 0.0, 1.0, 0.0, 1.0, 1.0, 0.0, 1.0, 0.0, 0.0, 1.0, 0.0, 1.0, 1.0, 0.0, 1.0, 0.0, 0.0, 1.0, 0.0, 1.0, 1.0, 0.0, 1.0, 0.0, 0.0, 1.0, 0.0, 1.0, 1.0, 0.0, 1.0, 0.0, 0.0, 1.0, 0.0, 1.0, 1.0, 0.0, 1.0, 0.0, 0.0, 1.0, 0.0, 1.0, 1.0, 0.0, 1.0, 0.0, 0.0, 1.0, 0.0, 1.0, 1.0, 0.0, 1.0, 0.0, 0.0, 1.0, 0.0, 1.0, 1.0, 0.0, 1.0, 0.0, 0.0, 1.0, 0.0, 1.0, 1.0, 0.0, 1.0, 0.0, 0.0, 1.0, 0.0, 1.0, 1.0, 0.0, 1.0, 0.0, 0.0, 1.0, 0.0, 1.0, 1.0, 0.0, 1.0, 0.0, 0.0, 1.0, 0.0, 1.0, 1.0, 0.0, 1.0, 0.0, 0.0, 1.0, 0.0, 1.0, 1.0, 0.0, 1.0, 0.0, 0.0, 1.0, 0.0, 1.0, 1.0, 0.0, 1.0, 0.0, 0.0, 1.0, 0.0, 1.0, 1.0, 0.0, 1.0, 0.0, 0.0, 1.0, 0.0, 1.0, 1.0, 0.0, 1.0, 0.0, 0.0, 1.0, 0.0, 1.0, 1.0, 0.0, 1.0, 0.0, 0.0, 1.0, 0.0, 1.0, 1.0, 0.0, 1.0, 0.0, 0.0, 1.0, 0.0, 1.0, 1.0, 0.0, 1.0, 0.0, 0.0, 1.0, 0.0, 1.0, 1.0, 0.0, 0.0, 1.0, 0.0, 1.0, 1.0, 0.0, 1.0, 0.0, 0.0, 1.0, 0.0, 1.0, 1.0, 0.0, 1.0, 0.0, 0.0, 1.0, 0.0, 1.0, 1.0, 0.0, 0.0, 1.0, 0.0, 1.0, 1.0, 0.0, 1.0, 0.0, 0.0, 1.0, 0.0, 1.0, 1.0, 0.0, 1.0, 0.0, 0.0, 1.0, 0.0, 1.0, 1.0, 0.0, 0.0, 1.0, 0.0, 1.0, 1.0, 0.0, 0.0, 1.0, 0.0, 1.0, 1.0, 0.0, 0.0, 1.0, 0.0, 1.0, 1.0, 0.0, 1.0, 0.0, 0.0, 1.0, 0.0, 1.0, 1.0, 0.0, 1.0, 0.0, 0.0, 1.0, 0.0, 1.0, 1.0, 0.0, 0.0, 1.0, 0.0, 1.0, 1.0, 0.0, 0.0, 1.0, 0.0, 1.0, 1.0, 0.0, 1.0, 0.0, 0.0, 1.0, 0.0, 1.0, 1.0, 0.0, 1.0, 0.0, 0.0, 1.0, 0.0, 1.0, 1.0, 0.0, 0.0, 1.0, 0.0, 1.0, 1.0, 0.0, 0.0, 1.0, 0.0, 1.0, 1.0, 0.0, 1.0, 0.0, 0.0, 1.0, 0.0, 1.0, 1.0, 0.0, 1.0, 0.0, 0.0, 1.0, 0.0, 1.0, 1.0, 0.0, 0.0, 1.0, 0.0, 1.0, 1.0, 0.0, 0.0, 1.0, 0.0, 1.0, 1.0, 0.0, 1.0, 0.0, 0.0, 1.0, 0.0, 1.0, 1.0, 0.0, 1.0, 0.0, 0.0, 1.0, 0.0, 1.0, 1.0, 0.0, 0.0, 1.0, 0.0, 1.0, 1.0, 0.0, 0.0, 1.0, 0.0, 1.0, 1.0, 0.0, 0.0, 1.0, 0.0, 1.0, 1.0, 0.0, 1.0, 0.0, 0.0, 1.0, 0.0, 1.0, 1.0, 0.0, 1.0, 0.0, 0.0, 1.0, 0.0, 1.0, 1.0, 0.0, 1.0, 0.0, 0.0, 1.0, 0.0, 1.0, 1.0, 0.0, 0.0, 1.0, 0.0, 1.0, 1.0, 0.0, 0.0, 1.0, 0.0, 1.0, 1.0, 0.0, 1.0, 0.0, 0.0, 1.0, 0.0, 1.0, 1.0, 0.0, 1.0, 0.0, 0.0, 1.0, 0.0, 1.0, 1.0, 0.0, 1.0, 0.0, 0.0, 1.0, 0.0, 1.0, 1.0, 0.0, 1.0, 0.0, 0.0, 1.0, 0.0, 1.0, 1.0, 0.0, 1.0, 0.0, 0.0, 1.0, 0.0, 1.0, 1.0, 0.0, 1.0, 0.0, 0.0, 1.0, 0.0, 1.0, 1.0, 0.0, 1.0, 0.0, 0.0, 1.0, 0.0, 1.0, 1.0, 0.0, 1.0, 0.0, 0.0, 1.0, 0.0, 1.0, 1.0, 0.0, 1.0, 0.0, 0.0, 1.0, 0.0, 1.0, 1.0, 0.0, 1.0, 0.0, 0.0, 1.0, 0.0, 1.0, 1.0, 0.0, 1.0, 0.0, 0.0, 1.0, 0.0, 1.0, 1.0, 0.0, 1.0, 0.0, 0.0, 1.0, 0.0, 1.0, 1.0, 0.0, 1.0, 0.0, 0.0, 1.0, 0.0, 1.0, 1.0, 0.0, 1.0, 0.0, 0.0, 1.0, 0.0, 1.0, 1.0, 0.0, 1.0, 0.0, 0.0, 1.0, 0.0, 1.0, 1.0, 0.0, 1.0, 0.0, 0.0, 1.0, 0.0, 1.0, 1.0, 0.0, 1.0, 0.0, 0.0, 1.0, 0.0, 1.0, 1.0, 0.0, 1.0, 0.0, 0.0, 1.0, 0.0, 1.0, 1.0, 0.0, 1.0, 0.0, 0.0, 1.0, 0.0, 1.0, 1.0, 0.0, 1.0, 0.0, 0.0, 1.0, 0.0, 1.0, 1.0, 0.0, 1.0, 0.0, 0.0, 1.0, 0.0, 1.0, 1.0, 0.0, 1.0, 0.0, 0.0, 1.0, 0.0, 1.0, 1.0, 0.0, 1.0, 0.0, 0.0, 1.0, 0.0, 1.0, 1.0, 0.0, 1.0, 0.0, 0.0, 1.0, 0.0, 1.0, 1.0, 0.0, 1.0, 0.0, 0.0, 1.0, 0.0, 1.0, 1.0, 0.0, 1.0, 0.0, 0.0, 1.0, 0.0, 1.0, 1.0, 0.0, 1.0, 0.0, 0.0, 1.0, 0.0, 1.0, 1.0, 0.0, 1.0, 0.0, 0.0, 1.0, 0.0, 1.0, 1.0, 0.0, 1.0, 0.0, 0.0, 1.0, 0.0, 1.0, 1.0, 0.0, 1.0, 0.0, 0.0, 1.0, 0.0, 1.0, 1.0, 0.0, 1.0, 0.0, 0.0, 1.0, 0.0, 1.0, 1.0, 0.0, 1.0, 0.0, 0.0, 1.0, 0.0, 1.0, 1.0, 0.0, 1.0, 0.0, 0.0, 1.0, 0.0, 1.0, 1.0, 0.0, 1.0, 0.0, 0.0, 1.0, 0.0, 1.0, 1.0, 0.0, 1.0, 0.0, 0.0, 1.0, 0.0, 1.0, 1.0, 0.0, 1.0, 0.0, 0.0, 1.0, 0.0, 1.0, 1.0, 0.0, 1.0, 0.0, 0.0, 1.0, 0.0, 1.0, 1.0, 0.0, 1.0, 0.0, 0.0, 1.0, 0.0, 1.0, 1.0, 0.0, 1.0, 0.0, 0.0, 1.0, 0.0, 1.0, 1.0, 0.0, 1.0, 0.0, 0.0, 1.0, 0.0, 1.0, 1.0, 0.0, 1.0, 0.0, 0.0, 1.0, 0.0, 1.0, 1.0, 0.0, 1.0, 0.0, 0.0, 1.0, 0.0, 1.0, 1.0, 0.0, 1.0, 0.0, 0.0, 1.0, 0.0, 1.0, 1.0, 0.0, 1.0, 0.0, 0.0, 1.0, 0.0, 1.0, 1.0, 0.0, 1.0, 0.0, 0.0, 1.0, 0.0, 1.0, 1.0, 0.0, 1.0, 0.0, 0.0, 1.0, 0.0, 1.0, 1.0, 0.0, 1.0, 0.0, 0.0, 1.0, 0.0, 1.0, 1.0, 0.0, 1.0, 0.0, 0.0, 1.0, 0.0, 1.0, 1.0, 0.0, 1.0, 0.0, 0.0, 1.0, 0.0, 1.0, 1.0, 0.0, 1.0, 0.0, 0.0, 1.0, 0.0, 1.0, 1.0, 0.0, 1.0, 0.0, 0.0, 1.0, 0.0, 1.0, 1.0, 0.0, 1.0, 0.0, 0.0, 1.0, 0.0, 1.0, 1.0, 0.0, 1.0, 0.0, 0.0, 1.0, 0.0, 1.0, 1.0, 0.0, 1.0, 0.0, 0.0, 1.0, 0.0, 1.0, 1.0, 0.0, 1.0, 0.0, 0.0, 1.0, 0.0, 1.0, 1.0, 0.0, 1.0, 0.0, 0.0, 1.0, 0.0, 1.0, 1.0, 0.0, 1.0, 0.0, 0.0, 1.0, 0.0, 1.0, 1.0, 0.0, 1.0, 0.0, 0.0, 1.0, 0.0, 1.0, 1.0, 0.0, 1.0, 0.0, 0.0, 1.0, 0.0, 1.0, 1.0, 0.0, 1.0, 0.0, 0.0, 1.0, 0.0, 1.0, 1.0, 0.0, 1.0, 0.0, 0.0, 1.0, 0.0, 1.0, 1.0, 0.0, 1.0, 0.0, 0.0, 1.0, 0.0, 1.0, 1.0, 0.0, 1.0, 0.0, 0.0, 1.0, 0.0, 1.0, 1.0, 0.0, 1.0, 0.0, 0.0, 1.0, 0.0, 1.0, 1.0, 0.0, 1.0, 0.0, 0.0, 1.0, 0.0, 1.0, 1.0, 0.0, 1.0, 0.0, 0.0, 1.0, 0.0, 1.0, 1.0, 0.0, 1.0, 0.0, 0.0, 1.0, 0.0, 1.0, 1.0, 0.0, 1.0, 0.0, 0.0, 1.0, 0.0, 1.0, 1.0, 0.0, 1.0, 0.0, 0.0, 1.0, 0.0, 1.0, 1.0, 0.0, 1.0, 0.0, 0.0, 1.0, 0.0, 1.0, 1.0, 0.0, 1.0, 0.0, 0.0, 1.0, 0.0, 1.0, 1.0, 0.0, 1.0, 0.0, 0.0, 1.0, 0.0, 1.0, 1.0, 0.0, 1.0, 0.0, 0.0, 1.0, 0.0, 1.0, 1.0, 0.0, 1.0, 0.0, 0.0, 1.0, 0.0, 1.0, 1.0, 0.0, 1.0, 0.0, 0.0, 1.0, 0.0, 1.0, 1.0, 0.0, 1.0, 0.0, 0.0, 1.0, 0.0, 1.0, 1.0, 0.0, 1.0, 0.0, 0.0, 1.0, 0.0, 1.0, 1.0, 0.0, 1.0, 0.0, 0.0, 1.0, 0.0, 1.0, 1.0, 0.0, 1.0, 0.0, 0.0, 1.0, 0.0, 1.0, 1.0, 0.0, 1.0, 0.0, 0.0, 1.0, 0.0, 1.0, 1.0, 0.0, 1.0, 0.0, 0.0, 1.0, 0.0, 1.0, 1.0, 0.0, 1.0, 0.0, 0.0, 1.0, 0.0, 1.0, 1.0, 0.0, 1.0, 0.0, 0.0, 1.0, 0.0, 1.0, 1.0, 0.0, 1.0, 0.0, 0.0, 1.0, 0.0, 1.0, 1.0, 0.0, 1.0, 0.0, 0.0, 1.0, 0.0, 1.0, 1.0, 0.0, 1.0, 0.0, 0.0, 1.0, 0.0, 1.0, 1.0, 0.0, 1.0, 0.0, 0.0, 1.0, 0.0, 1.0, 1.0, 0.0, 1.0, 0.0, 0.0, 1.0, 0.0, 1.0, 1.0, 0.0, 1.0, 0.0, 0.0, 1.0, 0.0, 1.0, 1.0, 0.0, 1.0, 0.0, 0.0, 1.0, 0.0, 1.0, 1.0, 0.0, 1.0, 0.0, 0.0, 1.0, 0.0, 1.0, 1.0, 0.0, 1.0, 0.0, 0.0, 1.0, 0.0, 1.0, 1.0, 0.0, 1.0, 0.0, 0.0, 1.0, 0.0, 1.0, 1.0, 0.0, 1.0, 0.0, 0.0, 1.0, 0.0, 1.0, 1.0, 0.0, 1.0, 0.0, 0.0, 1.0, 0.0, 1.0, 1.0, 0.0, 1.0, 0.0, 0.0, 1.0, 0.0, 1.0, 1.0, 0.0, 1.0, 0.0, 0.0, 1.0, 0.0, 1.0, 1.0, 0.0, 1.0, 0.0, 0.0, 1.0, 0.0, 1.0, 1.0, 0.0, 1.0, 0.0, 0.0, 1.0, 0.0, 1.0, 1.0, 0.0, 1.0, 0.0, 0.0, 1.0, 0.0, 1.0, 1.0, 0.0, 1.0, 0.0, 0.0, 1.0, 0.0, 1.0, 1.0, 0.0, 1.0, 0.0, 0.0, 1.0, 0.0, 1.0, 1.0, 0.0, 1.0, 0.0, 0.0, 1.0, 0.0, 1.0, 1.0, 0.0, 1.0, 0.0, 0.0, 1.0, 0.0, 1.0, 1.0, 0.0, 1.0, 0.0, 0.0, 1.0, 0.0, 1.0, 1.0, 0.0, 1.0, 0.0, 0.0, 1.0, 0.0, 1.0, 1.0, 0.0, 1.0, 0.0, 0.0, 1.0, 0.0, 1.0, 1.0, 0.0, 1.0, 0.0, 0.0, 1.0, 0.0, 1.0, 1.0, 0.0, 1.0, 0.0, 0.0, 1.0, 0.0, 1.0, 1.0, 0.0, 1.0, 0.0, 0.0, 1.0, 0.0, 1.0, 1.0, 0.0, 1.0, 0.0, 0.0, 1.0, 0.0, 1.0, 1.0, 0.0, 1.0, 0.0, 0.0, 1.0, 0.0, 1.0, 1.0, 0.0, 1.0, 0.0, 0.0, 1.0, 0.0, 1.0, 1.0, 0.0, 1.0, 0.0, 0.0, 1.0, 0.0, 1.0, 1.0, 0.0, 1.0, 0.0, 0.0, 1.0, 0.0, 1.0, 1.0, 0.0, 1.0, 0.0, 0.0, 1.0, 0.0, 1.0, 1.0, 0.0, 1.0, 0.0, 0.0, 1.0, 0.0, 1.0, 1.0, 0.0, 1.0, 0.0, 0.0, 1.0, 0.0, 1.0, 1.0, 0.0, 1.0, 0.0, 0.0, 1.0, 0.0, 1.0, 1.0, 0.0, 1.0, 0.0, 0.0, 1.0, 0.0, 1.0, 1.0, 0.0, 1.0, 0.0, 0.0, 1.0, 0.0, 1.0, 1.0, 0.0, 1.0, 0.0, 0.0, 1.0, 0.0, 1.0, 1.0, 0.0, 1.0, 0.0, 0.0, 1.0, 0.0, 1.0, 1.0, 0.0, 1.0, 0.0, 0.0, 1.0, 0.0, 1.0, 1.0, 0.0, 1.0, 0.0, 0.0, 1.0, 0.0, 1.0, 1.0, 0.0, 1.0, 0.0, 0.0, 1.0, 0.0, 1.0, 1.0, 0.0, 1.0, 0.0, 0.0, 1.0, 0.0, 1.0, 1.0, 0.0, 1.0, 0.0, 0.0, 1.0, 0.0, 1.0, 1.0, 0.0, 1.0, 0.0, 0.0, 1.0, 0.0, 1.0, 1.0, 0.0, 1.0, 0.0, 0.0, 1.0, 0.0, 1.0, 1.0, 0.0, 1.0, 0.0, 0.0, 1.0, 0.0, 1.0, 1.0, 0.0, 1.0, 0.0, 0.0, 1.0, 0.0, 1.0, 1.0, 0.0, 1.0, 0.0, 0.0, 1.0, 0.0, 1.0, 1.0, 0.0, 1.0, 0.0, 0.0, 1.0, 0.0, 1.0, 1.0, 0.0, 1.0, 0.0, 0.0, 1.0, 0.0, 1.0, 1.0, 0.0, 1.0, 0.0, 0.0, 1.0, 0.0, 1.0, 1.0, 0.0, 1.0, 0.0, 0.0, 1.0, 0.0, 1.0, 1.0, 0.0, 1.0, 0.0, 0.0, 1.0, 0.0, 1.0, 1.0, 0.0, 1.0, 0.0, 0.0, 1.0, 0.0, 1.0, 1.0, 0.0, 1.0, 0.0, 0.0, 1.0, 0.0, 1.0, 1.0, 0.0, 1.0, 0.0, 0.0, 1.0, 0.0, 1.0, 1.0, 0.0, 1.0, 0.0, 0.0, 1.0, 0.0, 1.0, 1.0, 0.0, 1.0, 0.0, 0.0, 1.0, 0.0, 1.0, 1.0, 0.0, 1.0, 0.0, 0.0, 1.0, 0.0, 1.0, 1.0, 0.0, 1.0, 0.0, 0.0, 1.0, 0.0, 1.0, 1.0, 0.0, 1.0, 0.0, 0.0, 1.0, 0.0, 1.0, 1.0, 0.0, 1.0, 0.0, 0.0, 1.0, 0.0, 1.0, 1.0, 0.0, 1.0, 0.0, 0.0, 1.0, 0.0, 1.0, 1.0, 0.0, 1.0, 0.0, 0.0, 1.0, 0.0, 1.0, 1.0, 0.0, 1.0, 0.0, 0.0, 1.0, 0.0, 1.0, 1.0, 0.0, 1.0, 0.0, 0.0, 1.0, 0.0, 1.0, 1.0, 0.0, 1.0, 0.0, 0.0, 1.0, 0.0, 1.0, 1.0, 0.0, 1.0, 0.0, 0.0, 1.0, 0.0, 1.0, 1.0, 0.0, 1.0, 0.0, 0.0, 1.0, 0.0, 1.0, 1.0, 0.0, 1.0, 0.0, 0.0, 1.0, 0.0, 1.0, 1.0, 0.0, 1.0, 0.0, 0.0, 1.0, 0.0, 1.0, 1.0, 0.0, 1.0, 0.0, 0.0, 1.0, 0.0, 1.0, 1.0, 0.0, 1.0, 0.0, 0.0, 1.0, 0.0, 1.0, 1.0, 0.0, 1.0, 0.0, 0.0, 1.0, 0.0, 1.0, 1.0, 0.0, 1.0, 0.0, 0.0, 1.0, 0.0, 1.0, 1.0, 0.0, 1.0, 0.0, 0.0, 1.0, 0.0, 1.0, 1.0, 0.0, 1.0, 0.0, 0.0, 1.0, 0.0, 1.0, 1.0, 0.0, 1.0, 0.0, 0.0, 1.0, 0.0, 1.0, 1.0, 0.0, 1.0, 0.0, 0.0, 1.0, 0.0, 1.0, 1.0, 0.0, 1.0, 0.0, 0.0, 1.0, 0.0, 1.0, 1.0, 0.0, 1.0, 0.0, 0.0, 1.0, 0.0, 1.0, 1.0, 0.0, 1.0])
me_cylinder_001.materials.append(mat_shield1)
me_cylinder_001.materials.append(mat_shieldball)
me_cylinder_001.materials.append(mat_shieldball2)
me_cylinder_001.use_remesh_preserve_volume = False
me_cylinder_001.use_remesh_preserve_attributes = False
me_cylinder_001.use_mirror_vertex_groups = False
me_cylinder_001.update()

# ---- objects
ob_shield_1 = bpy.data.objects.new('Shield 1', me_cylinder_001)

# ---- transforms, parenting, visibility, modifiers, constraints
ob_shield_1.location = (0.0, 0.0, 0.9137)
ob_shield_1.scale = (0.5546, 0.5546, 0.5546)
ob_shield_1.lineart.crease_threshold = 0.0

# ---- collection membership
col_collection_1.objects.link(ob_shield_1)

# ---- scene / render settings (as saved in the file)
scene.frame_start = 1; scene.frame_end = 250; scene.frame_set(1)
scene.render.engine = 'BLENDER_EEVEE_NEXT'
scene.render.resolution_percentage = 50
scene.render.dither_intensity = 0.0
scene.cycles.use_denoising = False
scene.cycles.samples = 128
scene.cycles.sampling_pattern = 'TABULATED_SOBOL'
scene.cycles.light_sampling_threshold = 0.0
scene.cycles.use_adaptive_sampling = False
scene.cycles.use_light_tree = False
scene.cycles.blur_glossy = 0.0
scene.cycles.sample_clamp_indirect = 0.0
scene.view_settings.view_transform = 'Standard'
bpy.context.view_layer.update()

# ---- added for rendering (the .blend has no active camera and no usable light): camera, sun
cam_auto = bpy.data.cameras.new('AutoCamera')
cam_auto.lens = 50.0
cam_auto.sensor_width = 36.0
cam_auto.clip_end = 1000.0
ob_auto_camera = bpy.data.objects.new('AutoCamera', cam_auto)
scene.collection.objects.link(ob_auto_camera)
ob_auto_camera.location = (2.23356, -2.63318, 2.91254)
ob_auto_camera.rotation_euler = (1.09748, -7.21219e-08, 0.694738)
scene.camera = ob_auto_camera
light_auto_sun = bpy.data.lights.new('AutoSun', 'SUN')
light_auto_sun.energy = 3.0
light_auto_sun.angle = 0.0523599
ob_auto_sun = bpy.data.objects.new('AutoSun', light_auto_sun)
scene.collection.objects.link(ob_auto_sun)
ob_auto_sun.rotation_euler = (0.872665, 0.174533, 0.523599)
bpy.context.view_layer.update()
